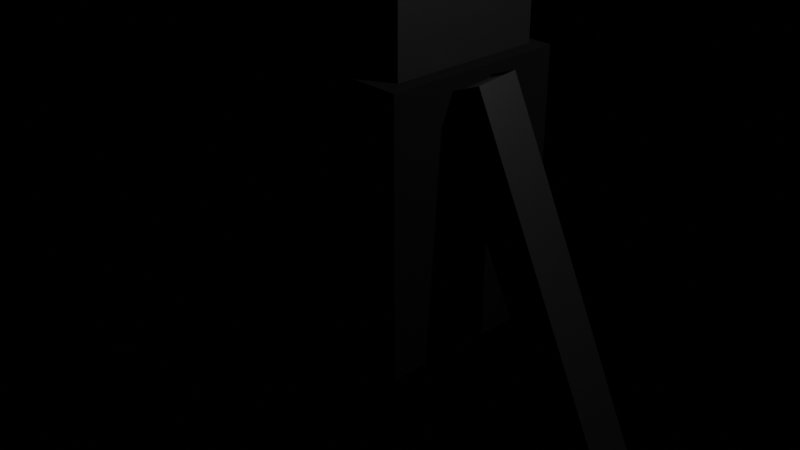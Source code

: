 # Source: enderman.blend  (saved by Blender 3.6.11; exported with 4.5.12 LTS)
import bpy
from mathutils import Matrix  # noqa: F401  (used for matrix-valued properties, if any)

bpy.ops.wm.read_factory_settings(use_empty=True)
scene = bpy.context.scene
scene.name = 'Scene'

# ---- collections
col_collection = bpy.data.collections.new('Collection'); scene.collection.children.link(col_collection)

# ---- materials (node trees are filled in below, after node groups)
mat_material = bpy.data.materials.new('Material')
mat_material.alpha_threshold = 0.0
mat_material.use_transparent_shadow = False
mat_material.diffuse_color = (0.003347, 0.003347, 0.003677, 1.0)
mat_material.roughness = 0.5
mat_material.line_color = (0.0, 0.0, 0.0, 1.0)
mat_material_001 = bpy.data.materials.new('Material.001')
mat_material_001.use_transparent_shadow = False
mat_material_002 = bpy.data.materials.new('Material.002')
mat_material_002.use_transparent_shadow = False

# ---- material node trees
mat_material_001.use_nodes = True; mat_material_001.node_tree.nodes.clear()
_N = mat_material_001.node_tree.nodes; _L = mat_material_001.node_tree.links
n0 = _N.new('ShaderNodeBsdfPrincipled'); n0.name = 'Principled BSDF'; n0.location = (10, 300)
n0.distribution = 'GGX'
n0.subsurface_method = 'RANDOM_WALK_SKIN'
n0.inputs[0].default_value = (0.003347, 0.003347, 0.003677, 1.0)
n0.inputs[3].default_value = 1.45
n0.inputs[27].default_value = (0.0, 0.0, 0.0, 1.0)
n0.inputs[28].default_value = 1.0
n1 = _N.new('ShaderNodeOutputMaterial'); n1.name = 'Material Output'; n1.location = (300, 300)
_L.new(n0.outputs[0], n1.inputs[0])
n1.is_active_output = True
mat_material_002.use_nodes = True; mat_material_002.node_tree.nodes.clear()
_N = mat_material_002.node_tree.nodes; _L = mat_material_002.node_tree.links
n0 = _N.new('ShaderNodeBsdfPrincipled'); n0.name = 'Principled BSDF'; n0.location = (10, 300)
n0.distribution = 'GGX'
n0.subsurface_method = 'RANDOM_WALK_SKIN'
n0.inputs[0].default_value = (1.0, 0.6514, 1.0, 1.0)
n0.inputs[3].default_value = 1.45
n0.inputs[27].default_value = (0.0, 0.0, 0.0, 1.0)
n0.inputs[28].default_value = 1.0
n1 = _N.new('ShaderNodeOutputMaterial'); n1.name = 'Material Output'; n1.location = (300, 300)
_L.new(n0.outputs[0], n1.inputs[0])
n1.is_active_output = True

# ---- world
world_world = bpy.data.worlds.new('World'); scene.world = world_world
world_world.use_nodes = True; world_world.node_tree.nodes.clear()
_N = world_world.node_tree.nodes; _L = world_world.node_tree.links
n0 = _N.new('ShaderNodeOutputWorld'); n0.name = 'World Output'; n0.location = (300, 300)
n1 = _N.new('ShaderNodeBackground'); n1.name = 'Background'; n1.location = (10, 300)
n1.inputs[0].default_value = (0.0, 0.0, 0.0, 1.0)
_L.new(n1.outputs[0], n0.inputs[0])
n0.is_active_output = True
world_world.color = (0.003347, 0.003347, 0.003677)
world_world.use_sun_shadow = False
world_world.sun_shadow_jitter_overblur = 0.0

# ---- cameras
cam_camera = bpy.data.cameras.new('Camera')
cam_camera.clip_end = 100.0
cam_camera.ortho_scale = 7.314

# ---- lights
light_light = bpy.data.lights.new('Light', 'POINT')
light_light.transmission_factor = 0.0
light_light.energy = 1000.0
light_light.shadow_soft_size = 0.1
light_light.shadow_maximum_resolution = 0.006
light_light.use_absolute_resolution = True

# ---- meshes
me_cube = bpy.data.meshes.new('Cube')
me_cube.from_pydata([(1.0, 1.0, 1.0), (1.0, 1.0, -1.0), (1.0, -1.0, 1.0), (1.0, -1.0, -1.0), (-1.0, 1.0, 1.0), (-1.0, 1.0, -1.0), (-1.0, -1.0, 1.0), (-1.0, -1.0, -1.0), (1.0, -1.0, 1.84), (-1.0, -1.0, 1.84), (1.0, 1.0, 1.84), (-1.0, 1.0, 1.84)], [], [(4, 6, 9, 11), (3, 2, 6, 7), (7, 6, 4, 5), (5, 1, 3, 7), (1, 0, 2, 3), (5, 4, 0, 1), (10, 11, 9, 8), (2, 0, 10, 8), (0, 4, 11, 10), (6, 2, 8, 9)])
_uv = me_cube.uv_layers.new(name='UVMap')
_uv.uv.foreach_set('vector', [0.625, 0.25, 0.625, 0.0, 0.625, 0.0, 0.625, 0.25, 0.375, 0.75, 0.625, 0.75, 0.625, 1.0, 0.375, 1.0, 0.375, 0.0, 0.625, 0.0, 0.625, 0.25, 0.375, 0.25, 0.125, 0.5, 0.375, 0.5, 0.375, 0.75, 0.125, 0.75, 0.375, 0.5, 0.625, 0.5, 0.625, 0.75, 0.375, 0.75, 0.375, 0.25, 0.625, 0.25, 0.625, 0.5, 0.375, 0.5, 0.625, 0.5, 0.875, 0.5, 0.875, 0.75, 0.625, 0.75, 0.625, 0.75, 0.625, 0.5, 0.625, 0.5, 0.625, 0.75, 0.625, 0.5, 0.625, 0.25, 0.625, 0.25, 0.625, 0.5, 0.625, 1.0, 0.625, 0.75, 0.625, 0.75, 0.625, 1.0])
me_cube.materials.append(mat_material)
me_cube.use_mirror_vertex_groups = False
me_cube.update()
me_cube_001 = bpy.data.meshes.new('Cube.001')
me_cube_001.from_pydata([(-1.0, -1.0, -1.0), (-1.0, -1.0, 1.0), (-1.0, 1.0, -1.0), (-1.0, 1.0, 1.0), (1.0, -1.0, -1.0), (1.0, -1.0, 1.0), (1.0, 1.0, -1.0), (1.0, 1.0, 1.0)], [], [(0, 1, 3, 2), (2, 3, 7, 6), (6, 7, 5, 4), (4, 5, 1, 0), (2, 6, 4, 0), (7, 3, 1, 5)])
_uv = me_cube_001.uv_layers.new(name='UVMap')
_uv.uv.foreach_set('vector', [0.375, 0.0, 0.625, 0.0, 0.625, 0.25, 0.375, 0.25, 0.375, 0.25, 0.625, 0.25, 0.625, 0.5, 0.375, 0.5, 0.375, 0.5, 0.625, 0.5, 0.625, 0.75, 0.375, 0.75, 0.375, 0.75, 0.625, 0.75, 0.625, 1.0, 0.375, 1.0, 0.125, 0.5, 0.375, 0.5, 0.375, 0.75, 0.125, 0.75, 0.625, 0.5, 0.875, 0.5, 0.875, 0.75, 0.625, 0.75])
me_cube_001.materials.append(mat_material_001)
me_cube_001.update()
me_cube_003 = bpy.data.meshes.new('Cube.003')
me_cube_003.from_pydata([(-1.0, -1.0, 3.55), (-1.0, 1.0, 3.55), (1.0, 1.0, 3.55), (1.0, -1.0, 3.55), (-4.827, -1.0, -1.0), (-4.827, -1.0, 1.0), (-4.827, 1.0, -1.0), (-4.827, 1.0, 1.0), (-2.827, -1.0, -1.0), (-2.827, -1.0, 1.0), (-2.827, 1.0, -1.0), (-2.827, 1.0, 1.0), (-4.827, -1.0, 3.55), (-4.827, 1.0, 3.55), (-2.827, 1.0, 3.55), (-2.827, -1.0, 3.55), (-4.827, 1.0, -20.55), (-4.827, -1.0, -20.55), (-2.827, 1.0, -20.55), (-2.827, -1.0, -20.55)], [], [(2, 1, 0, 3), (4, 5, 7, 6), (6, 7, 11, 10), (10, 11, 9, 8), (8, 9, 5, 4), (6, 10, 18, 16), (9, 11, 14, 15), (7, 5, 12, 13), (5, 9, 15, 12), (11, 7, 13, 14), (16, 18, 19, 17), (4, 6, 16, 17), (10, 8, 19, 18), (8, 4, 17, 19)])
_uv = me_cube_003.uv_layers.new(name='UVMap')
_uv.uv.foreach_set('vector', [0.625, 0.5, 0.875, 0.5, 0.875, 0.75, 0.625, 0.75, 0.375, 0.0, 0.625, 0.0, 0.625, 0.25, 0.375, 0.25, 0.375, 0.25, 0.625, 0.25, 0.625, 0.5, 0.375, 0.5, 0.375, 0.5, 0.625, 0.5, 0.625, 0.75, 0.375, 0.75, 0.375, 0.75, 0.625, 0.75, 0.625, 1.0, 0.375, 1.0, 0.375, 0.25, 0.375, 0.5, 0.375, 0.5, 0.375, 0.25, 0.625, 0.75, 0.625, 0.5, 0.625, 0.5, 0.625, 0.75, 0.625, 0.25, 0.625, 0.0, 0.625, 0.0, 0.625, 0.25, 0.625, 1.0, 0.625, 0.75, 0.625, 0.75, 0.625, 1.0, 0.625, 0.5, 0.625, 0.25, 0.625, 0.25, 0.625, 0.5, 0.125, 0.5, 0.375, 0.5, 0.375, 0.75, 0.125, 0.75, 0.375, 0.0, 0.375, 0.25, 0.375, 0.25, 0.375, 0.0, 0.375, 0.5, 0.375, 0.75, 0.375, 0.75, 0.375, 0.5, 0.375, 0.75, 0.375, 1.0, 0.375, 1.0, 0.375, 0.75])
me_cube_003.materials.append(mat_material_001)
me_cube_003.update()
me_cube_004 = bpy.data.meshes.new('Cube.004')
me_cube_004.from_pydata([(-4.929, -1.153, 3.448), (-4.929, 0.847, 3.448), (-2.929, 0.847, 3.448), (-2.929, -1.153, 3.448), (-4.827, -1.0, -1.0), (-4.827, -1.0, 1.0), (-4.827, 1.0, -1.0), (-4.827, 1.0, 1.0), (-2.827, -1.0, -1.0), (-2.827, -1.0, 1.0), (-2.827, 1.0, -1.0), (-2.827, 1.0, 1.0), (-4.827, -1.0, 3.55), (-4.827, 1.0, 3.55), (-2.827, 1.0, 3.55), (-2.827, -1.0, 3.55), (-4.827, 1.0, -20.55), (-4.827, -1.0, -20.55), (-2.827, 1.0, -20.55), (-2.827, -1.0, -20.55)], [], [(2, 1, 0, 3), (4, 5, 7, 6), (6, 7, 11, 10), (10, 11, 9, 8), (8, 9, 5, 4), (6, 10, 18, 16), (9, 11, 14, 15), (7, 5, 12, 13), (5, 9, 15, 12), (11, 7, 13, 14), (16, 18, 19, 17), (4, 6, 16, 17), (10, 8, 19, 18), (8, 4, 17, 19)])
_uv = me_cube_004.uv_layers.new(name='UVMap')
_uv.uv.foreach_set('vector', [0.625, 0.5, 0.875, 0.5, 0.875, 0.75, 0.625, 0.75, 0.375, 0.0, 0.625, 0.0, 0.625, 0.25, 0.375, 0.25, 0.375, 0.25, 0.625, 0.25, 0.625, 0.5, 0.375, 0.5, 0.375, 0.5, 0.625, 0.5, 0.625, 0.75, 0.375, 0.75, 0.375, 0.75, 0.625, 0.75, 0.625, 1.0, 0.375, 1.0, 0.375, 0.25, 0.375, 0.5, 0.375, 0.5, 0.375, 0.25, 0.625, 0.75, 0.625, 0.5, 0.625, 0.5, 0.625, 0.75, 0.625, 0.25, 0.625, 0.0, 0.625, 0.0, 0.625, 0.25, 0.625, 1.0, 0.625, 0.75, 0.625, 0.75, 0.625, 1.0, 0.625, 0.5, 0.625, 0.25, 0.625, 0.25, 0.625, 0.5, 0.125, 0.5, 0.375, 0.5, 0.375, 0.75, 0.125, 0.75, 0.375, 0.0, 0.375, 0.25, 0.375, 0.25, 0.375, 0.0, 0.375, 0.5, 0.375, 0.75, 0.375, 0.75, 0.375, 0.5, 0.375, 0.75, 0.375, 1.0, 0.375, 1.0, 0.375, 0.75])
me_cube_004.materials.append(mat_material_001)
me_cube_004.update()
me_cube_005 = bpy.data.meshes.new('Cube.005')
me_cube_005.from_pydata([(-4.929, -1.153, 3.448), (-4.929, 0.847, 3.448), (-2.929, 0.847, 3.448), (-2.929, -1.153, 3.448), (-4.827, -1.0, -1.0), (-4.827, -1.0, 1.0), (-4.827, 1.0, -1.0), (-4.827, 1.0, 1.0), (-2.827, -1.0, -1.0), (-2.827, -1.0, 1.0), (-2.827, 1.0, -1.0), (-2.827, 1.0, 1.0), (-4.827, -1.0, 3.55), (-4.827, 1.0, 3.55), (-2.827, 1.0, 3.55), (-2.827, -1.0, 3.55), (-4.827, 1.0, -20.55), (-4.827, -1.0, -20.55), (-2.827, 1.0, -20.55), (-2.827, -1.0, -20.55)], [], [(2, 1, 0, 3), (4, 5, 7, 6), (6, 7, 11, 10), (10, 11, 9, 8), (8, 9, 5, 4), (6, 10, 18, 16), (9, 11, 14, 15), (7, 5, 12, 13), (5, 9, 15, 12), (11, 7, 13, 14), (16, 18, 19, 17), (4, 6, 16, 17), (10, 8, 19, 18), (8, 4, 17, 19)])
_uv = me_cube_005.uv_layers.new(name='UVMap')
_uv.uv.foreach_set('vector', [0.625, 0.5, 0.875, 0.5, 0.875, 0.75, 0.625, 0.75, 0.375, 0.0, 0.625, 0.0, 0.625, 0.25, 0.375, 0.25, 0.375, 0.25, 0.625, 0.25, 0.625, 0.5, 0.375, 0.5, 0.375, 0.5, 0.625, 0.5, 0.625, 0.75, 0.375, 0.75, 0.375, 0.75, 0.625, 0.75, 0.625, 1.0, 0.375, 1.0, 0.375, 0.25, 0.375, 0.5, 0.375, 0.5, 0.375, 0.25, 0.625, 0.75, 0.625, 0.5, 0.625, 0.5, 0.625, 0.75, 0.625, 0.25, 0.625, 0.0, 0.625, 0.0, 0.625, 0.25, 0.625, 1.0, 0.625, 0.75, 0.625, 0.75, 0.625, 1.0, 0.625, 0.5, 0.625, 0.25, 0.625, 0.25, 0.625, 0.5, 0.125, 0.5, 0.375, 0.5, 0.375, 0.75, 0.125, 0.75, 0.375, 0.0, 0.375, 0.25, 0.375, 0.25, 0.375, 0.0, 0.375, 0.5, 0.375, 0.75, 0.375, 0.75, 0.375, 0.5, 0.375, 0.75, 0.375, 1.0, 0.375, 1.0, 0.375, 0.75])
me_cube_005.materials.append(mat_material_001)
me_cube_005.update()
me_cube_006 = bpy.data.meshes.new('Cube.006')
me_cube_006.from_pydata([(-4.929, -1.153, 3.448), (-4.929, 0.847, 3.448), (-2.929, 0.847, 3.448), (-2.929, -1.153, 3.448), (-4.827, -1.0, -1.0), (-4.827, -1.0, 1.0), (-4.827, 1.0, -1.0), (-4.827, 1.0, 1.0), (-2.827, -1.0, -1.0), (-2.827, -1.0, 1.0), (-2.827, 1.0, -1.0), (-2.827, 1.0, 1.0), (-4.827, -1.0, 3.55), (-4.827, 1.0, 3.55), (-2.827, 1.0, 3.55), (-2.827, -1.0, 3.55), (-4.827, 1.0, -20.55), (-4.827, -1.0, -20.55), (-2.827, 1.0, -20.55), (-2.827, -1.0, -20.55)], [], [(2, 1, 0, 3), (4, 5, 7, 6), (6, 7, 11, 10), (10, 11, 9, 8), (8, 9, 5, 4), (6, 10, 18, 16), (9, 11, 14, 15), (7, 5, 12, 13), (5, 9, 15, 12), (11, 7, 13, 14), (16, 18, 19, 17), (4, 6, 16, 17), (10, 8, 19, 18), (8, 4, 17, 19)])
_uv = me_cube_006.uv_layers.new(name='UVMap')
_uv.uv.foreach_set('vector', [0.625, 0.5, 0.875, 0.5, 0.875, 0.75, 0.625, 0.75, 0.375, 0.0, 0.625, 0.0, 0.625, 0.25, 0.375, 0.25, 0.375, 0.25, 0.625, 0.25, 0.625, 0.5, 0.375, 0.5, 0.375, 0.5, 0.625, 0.5, 0.625, 0.75, 0.375, 0.75, 0.375, 0.75, 0.625, 0.75, 0.625, 1.0, 0.375, 1.0, 0.375, 0.25, 0.375, 0.5, 0.375, 0.5, 0.375, 0.25, 0.625, 0.75, 0.625, 0.5, 0.625, 0.5, 0.625, 0.75, 0.625, 0.25, 0.625, 0.0, 0.625, 0.0, 0.625, 0.25, 0.625, 1.0, 0.625, 0.75, 0.625, 0.75, 0.625, 1.0, 0.625, 0.5, 0.625, 0.25, 0.625, 0.25, 0.625, 0.5, 0.125, 0.5, 0.375, 0.5, 0.375, 0.75, 0.125, 0.75, 0.375, 0.0, 0.375, 0.25, 0.375, 0.25, 0.375, 0.0, 0.375, 0.5, 0.375, 0.75, 0.375, 0.75, 0.375, 0.5, 0.375, 0.75, 0.375, 1.0, 0.375, 1.0, 0.375, 0.75])
me_cube_006.materials.append(mat_material)
me_cube_006.update()
me_cube_002 = bpy.data.meshes.new('Cube.002')
me_cube_002.from_pydata([(-1.0, -1.0, -1.0), (-1.0, -1.0, 1.0), (-1.0, 1.0, -1.0), (-1.0, 1.0, 1.0), (1.0, -1.0, -1.0), (1.0, -1.0, 1.0), (1.0, 1.0, -1.0), (1.0, 1.0, 1.0), (3.648, 1.0, 1.0), (3.648, 1.0, -1.0), (3.648, -1.0, -1.0), (3.648, -1.0, 1.0)], [], [(0, 1, 3, 2), (2, 3, 7, 6), (4, 6, 9, 10), (4, 5, 1, 0), (2, 6, 4, 0), (7, 3, 1, 5), (9, 8, 11, 10), (7, 5, 11, 8), (6, 7, 8, 9), (5, 4, 10, 11)])
_uv = me_cube_002.uv_layers.new(name='UVMap')
_uv.uv.foreach_set('vector', [0.375, 0.0, 0.625, 0.0, 0.625, 0.25, 0.375, 0.25, 0.375, 0.25, 0.625, 0.25, 0.625, 0.5, 0.375, 0.5, 0.375, 0.75, 0.375, 0.5, 0.375, 0.5, 0.375, 0.75, 0.375, 0.75, 0.625, 0.75, 0.625, 1.0, 0.375, 1.0, 0.125, 0.5, 0.375, 0.5, 0.375, 0.75, 0.125, 0.75, 0.625, 0.5, 0.875, 0.5, 0.875, 0.75, 0.625, 0.75, 0.375, 0.5, 0.625, 0.5, 0.625, 0.75, 0.375, 0.75, 0.625, 0.5, 0.625, 0.75, 0.625, 0.75, 0.625, 0.5, 0.375, 0.5, 0.625, 0.5, 0.625, 0.5, 0.375, 0.5, 0.625, 0.75, 0.375, 0.75, 0.375, 0.75, 0.625, 0.75])
me_cube_002.materials.append(mat_material_002)
me_cube_002.update()
me_cube_007 = bpy.data.meshes.new('Cube.007')
me_cube_007.from_pydata([(-1.0, -1.0, -1.0), (-1.0, -1.0, 1.0), (-1.0, 1.0, -1.0), (-1.0, 1.0, 1.0), (1.0, -1.0, -1.0), (1.0, -1.0, 1.0), (1.0, 1.0, -1.0), (1.0, 1.0, 1.0), (3.648, 1.0, 1.0), (3.648, 1.0, -1.0), (3.648, -1.0, -1.0), (3.648, -1.0, 1.0)], [], [(0, 1, 3, 2), (2, 3, 7, 6), (4, 6, 9, 10), (4, 5, 1, 0), (2, 6, 4, 0), (7, 3, 1, 5), (9, 8, 11, 10), (7, 5, 11, 8), (6, 7, 8, 9), (5, 4, 10, 11)])
_uv = me_cube_007.uv_layers.new(name='UVMap')
_uv.uv.foreach_set('vector', [0.375, 0.0, 0.625, 0.0, 0.625, 0.25, 0.375, 0.25, 0.375, 0.25, 0.625, 0.25, 0.625, 0.5, 0.375, 0.5, 0.375, 0.75, 0.375, 0.5, 0.375, 0.5, 0.375, 0.75, 0.375, 0.75, 0.625, 0.75, 0.625, 1.0, 0.375, 1.0, 0.125, 0.5, 0.375, 0.5, 0.375, 0.75, 0.125, 0.75, 0.625, 0.5, 0.875, 0.5, 0.875, 0.75, 0.625, 0.75, 0.375, 0.5, 0.625, 0.5, 0.625, 0.75, 0.375, 0.75, 0.625, 0.5, 0.625, 0.75, 0.625, 0.75, 0.625, 0.5, 0.375, 0.5, 0.625, 0.5, 0.625, 0.5, 0.375, 0.5, 0.625, 0.75, 0.375, 0.75, 0.375, 0.75, 0.625, 0.75])
me_cube_007.materials.append(mat_material_002)
me_cube_007.update()

# ---- objects
ob_cube = bpy.data.objects.new('Cube', me_cube)
ob_light = bpy.data.objects.new('Light', light_light)
ob_camera = bpy.data.objects.new('Camera', cam_camera)
ob_cube_001 = bpy.data.objects.new('Cube.001', me_cube_001)
ob_cube_002 = bpy.data.objects.new('Cube.002', me_cube_003)
ob_cube_003 = bpy.data.objects.new('Cube.003', me_cube_004)
ob_cube_004 = bpy.data.objects.new('Cube.004', me_cube_005)
ob_cube_005 = bpy.data.objects.new('Cube.005', me_cube_006)
ob_cube_006 = bpy.data.objects.new('Cube.006', me_cube_002)
ob_cube_007 = bpy.data.objects.new('Cube.007', me_cube_007)

# ---- transforms, parenting, visibility, modifiers, constraints
ob_cube.location = (0.0, 0.0, 0.0)
ob_cube.lock_rotations_4d = False
ob_cube.empty_display_type = 'ARROWS'
ob_cube.lineart.crease_threshold = 0.0
ob_light.location = (4.076, 1.005, 5.904)
ob_light.rotation_euler = (0.6503, 0.05522, 1.866)
ob_light.lock_rotations_4d = False
ob_light.empty_display_type = 'ARROWS'
ob_light.color = (0.0, 0.0, 0.0, 0.0)
ob_light.lineart.crease_threshold = 0.0
ob_camera.location = (7.359, -6.926, 4.958)
ob_camera.rotation_euler = (1.109, 0.0, 0.8149)
ob_camera.lock_rotations_4d = False
ob_camera.empty_display_type = 'ARROWS'
ob_camera.color = (0.0, 0.0, 0.0, 0.0)
ob_camera.display_type = 'WIRE'
ob_camera.lineart.crease_threshold = 0.0
ob_cube_001.location = (-0.008588, 0.04265, 2.491)
ob_cube_001.scale = (-0.8456, -0.8456, -0.8456)
ob_cube_002.location = (0.4178, -0.2248, -1.804)
ob_cube_002.scale = (0.243, 0.243, 0.243)
ob_cube_003.location = (1.488, -0.2248, -1.804)
ob_cube_003.scale = (0.243, 0.243, 0.243)
ob_cube_004.location = (1.419, -0.9177, 0.8811)
ob_cube_004.rotation_euler = (0.3759, 0.0618, -1.525)
ob_cube_004.scale = (0.243, 0.243, 0.243)
ob_cube_005.location = (-2.843, 0.1888, -3.09)
ob_cube_005.rotation_euler = (0.3635, 2.939, -1.618)
ob_cube_005.scale = (0.243, 0.243, 0.243)
ob_cube_006.location = (0.2605, -0.7218, 2.515)
ob_cube_006.scale = (0.1071, 0.1071, 0.1071)
ob_cube_007.location = (-0.5084, -0.7218, 2.515)
ob_cube_007.scale = (0.1071, 0.1071, 0.1071)

# ---- collection membership
col_collection.objects.link(ob_cube)
col_collection.objects.link(ob_light)
col_collection.objects.link(ob_camera)
col_collection.objects.link(ob_cube_001)
col_collection.objects.link(ob_cube_002)
col_collection.objects.link(ob_cube_003)
col_collection.objects.link(ob_cube_004)
col_collection.objects.link(ob_cube_005)
col_collection.objects.link(ob_cube_006)
col_collection.objects.link(ob_cube_007)

# ---- scene / render settings (as saved in the file)
scene.camera = ob_camera
scene.frame_start = 1; scene.frame_end = 250; scene.frame_set(1)
scene.render.engine = 'BLENDER_EEVEE_NEXT'
scene.cycles.sampling_pattern = 'TABULATED_SOBOL'
scene.view_settings.view_transform = 'Filmic'
bpy.context.view_layer.update()
